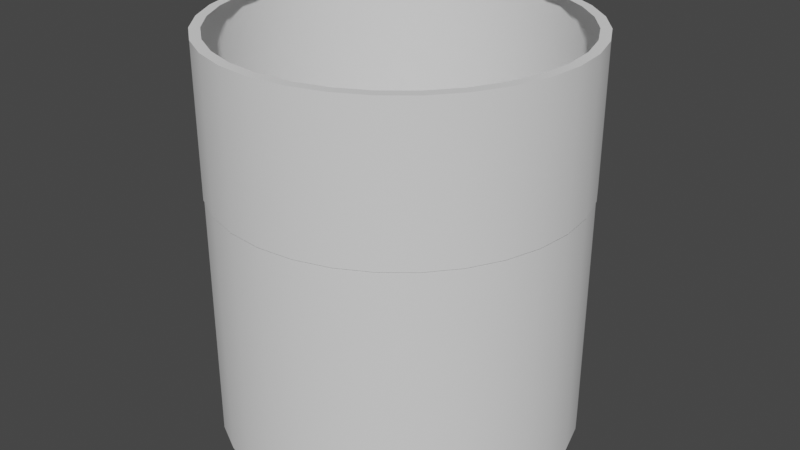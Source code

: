 # Source: BucketColdroom.blend  (saved by Blender 3.4.6; exported with 4.5.12 LTS)
import bpy
from mathutils import Matrix  # noqa: F401  (used for matrix-valued properties, if any)

bpy.ops.wm.read_factory_settings(use_empty=True)
scene = bpy.context.scene
scene.name = 'Scene'

# ---- collections
col_import = bpy.data.collections.new('Import'); scene.collection.children.link(col_import)

# ---- node groups
ng_auto_smooth = bpy.data.node_groups.new('Auto Smooth', 'GeometryNodeTree')
_s = ng_auto_smooth.interface.new_socket(name='Geometry', in_out='OUTPUT', socket_type='NodeSocketGeometry')
_s = ng_auto_smooth.interface.new_socket(name='Geometry', in_out='INPUT', socket_type='NodeSocketGeometry')
_s = ng_auto_smooth.interface.new_socket(name='Angle', in_out='INPUT', socket_type='NodeSocketFloat')
_s.subtype = 'ANGLE'
_s.min_value = 0.0
_s.max_value = 3.142
ng_auto_smooth.is_modifier = True
_N = ng_auto_smooth.nodes; _L = ng_auto_smooth.links
n0 = _N.new('NodeGroupOutput'); n0.name = 'Group Output'; n0.location = (480, -100)
n1 = _N.new('NodeGroupInput'); n1.name = 'Group Input'; n1.location = (-420, -300)
n2 = _N.new('NodeGroupInput'); n2.name = 'Group Input.001'; n2.location = (-60, -100)
n3 = _N.new('GeometryNodeSetShadeSmooth'); n3.name = 'Set Shade Smooth'; n3.location = (120, -100)
n3.domain = 'EDGE'
n4 = _N.new('GeometryNodeSetShadeSmooth'); n4.name = 'Set Shade Smooth.001'; n4.location = (300, -100)
n5 = _N.new('GeometryNodeInputMeshEdgeAngle'); n5.name = 'Edge Angle'; n5.location = (-420, -220)
n6 = _N.new('GeometryNodeInputEdgeSmooth'); n6.name = 'Is Edge Smooth'; n6.location = (-60, -160)
n7 = _N.new('GeometryNodeInputShadeSmooth'); n7.name = 'Is Face Smooth'; n7.location = (-240, -340)
n8 = _N.new('FunctionNodeBooleanMath'); n8.name = 'Boolean Math'; n8.location = (-60, -220)
n9 = _N.new('FunctionNodeCompare'); n9.name = 'Compare'; n9.location = (-240, -180)
n9.operation = 'LESS_EQUAL'
_L.new(n5.outputs[0], n9.inputs[0])
_L.new(n4.outputs[0], n0.inputs[0])
_L.new(n1.outputs[1], n9.inputs[1])
_L.new(n9.outputs[0], n8.inputs[0])
_L.new(n7.outputs[0], n8.inputs[1])
_L.new(n2.outputs[0], n3.inputs[0])
_L.new(n6.outputs[0], n3.inputs[1])
_L.new(n3.outputs[0], n4.inputs[0])
_L.new(n8.outputs[0], n3.inputs[2])
n0.is_active_output = True

# ---- world
world_world = bpy.data.worlds.new('World'); scene.world = world_world
world_world.use_nodes = True; world_world.node_tree.nodes.clear()
_N = world_world.node_tree.nodes; _L = world_world.node_tree.links
n0 = _N.new('ShaderNodeOutputWorld'); n0.name = 'World Output'; n0.location = (300, 300)
n1 = _N.new('ShaderNodeBackground'); n1.name = 'Background'; n1.location = (10, 300)
n1.inputs[0].default_value = (0.05088, 0.05088, 0.05088, 1.0)
_L.new(n1.outputs[0], n0.inputs[0])
n0.is_active_output = True
world_world.color = (0.05088, 0.05088, 0.05088)
world_world.use_sun_shadow = False
world_world.sun_shadow_jitter_overblur = 0.0

# ---- meshes
me_cylinder = bpy.data.meshes.new('Cylinder')
me_cylinder.from_pydata([(0.0, 1.0, -0.8571), (-0.1851, 0.9305, 0.7419), (0.1951, 0.9808, -0.8571), (-0.3631, 0.8765, 0.7419), (0.3827, 0.9239, -0.8571), (-0.5271, 0.7888, 0.7419), (0.5556, 0.8315, -0.8571), (-0.6708, 0.6708, 0.7419), (0.7071, 0.7071, -0.8571), (-0.7888, 0.5271, 0.7419), (0.8315, 0.5556, -0.8571), (-0.8765, 0.3631, 0.7419), (0.9239, 0.3827, -0.8571), (-0.9305, 0.1851, 0.7419), (0.9808, 0.1951, -0.8571), (-0.9487, 0.0, 0.7419), (1.0, 0.0, -0.8571), (-0.9305, -0.1851, 0.7419), (0.9808, -0.1951, -0.8571), (-0.8765, -0.3631, 0.7419), (0.9239, -0.3827, -0.8571), (-0.7888, -0.5271, 0.7419), (0.8315, -0.5556, -0.8571), (-0.6708, -0.6708, 0.7419), (0.7071, -0.7071, -0.8571), (-0.5271, -0.7888, 0.7419), (0.5556, -0.8315, -0.8571), (-0.3631, -0.8765, 0.7419), (0.3827, -0.9239, -0.8571), (-0.1851, -0.9305, 0.7419), (0.1951, -0.9808, -0.8571), (2.237e-08, -0.9487, 0.7419), (0.0, -1.0, -0.8571), (0.1851, -0.9305, 0.7419), (-0.1951, -0.9808, -0.8571), (0.3631, -0.8765, 0.7419), (-0.3827, -0.9239, -0.8571), (0.5271, -0.7888, 0.7419), (-0.5556, -0.8315, -0.8571), (0.6709, -0.6708, 0.7419), (-0.7071, -0.7071, -0.8571), (0.7888, -0.5271, 0.7419), (-0.8315, -0.5556, -0.8571), (0.8765, -0.3631, 0.7419), (-0.9239, -0.3827, -0.8571), (0.9305, -0.1851, 0.7419), (-0.9808, -0.1951, -0.8571), (0.9487, 0.0, 0.7419), (-1.0, 0.0, -0.8571), (0.9305, 0.1851, 0.7419), (-0.9808, 0.1951, -0.8571), (0.8765, 0.3631, 0.7419), (-0.9239, 0.3827, -0.8571), (0.7888, 0.5271, 0.7419), (-0.8315, 0.5556, -0.8571), (0.6709, 0.6708, 0.7419), (-0.7071, 0.7071, -0.8571), (0.5271, 0.7888, 0.7419), (-0.5556, 0.8315, -0.8571), (0.3631, 0.8765, 0.7419), (-0.3827, 0.9239, -0.8571), (2.237e-08, 0.9487, 0.7419), (-0.1951, 0.9808, -0.8571), (0.1851, 0.9305, 0.7419), (0.0, 1.0, 0.1497), (0.1951, 0.9808, 0.1497), (0.3827, 0.9239, 0.1497), (0.5556, 0.8315, 0.1497), (0.7071, 0.7071, 0.1497), (0.8315, 0.5556, 0.1497), (0.9239, 0.3827, 0.1497), (0.9808, 0.1951, 0.1497), (1.0, 0.0, 0.1497), (0.9808, -0.1951, 0.1497), (0.9239, -0.3827, 0.1497), (0.8315, -0.5556, 0.1497), (0.7071, -0.7071, 0.1497), (0.5556, -0.8315, 0.1497), (0.3827, -0.9239, 0.1497), (0.1951, -0.9808, 0.1497), (0.0, -1.0, 0.1497), (-0.1951, -0.9808, 0.1497), (-0.3827, -0.9239, 0.1497), (-0.5556, -0.8315, 0.1497), (-0.7071, -0.7071, 0.1497), (-0.8315, -0.5556, 0.1497), (-0.9239, -0.3827, 0.1497), (-0.9808, -0.1951, 0.1497), (-1.0, 0.0, 0.1497), (-0.9808, 0.1951, 0.1497), (-0.9239, 0.3827, 0.1497), (-0.8315, 0.5556, 0.1497), (-0.7071, 0.7071, 0.1497), (-0.5556, 0.8315, 0.1497), (-0.3827, 0.9239, 0.1497), (-0.1951, 0.9808, 0.1497), (0.196, 0.9853, 0.7419), (-4.398e-09, 1.005, 0.7419), (-4.398e-09, 1.005, 0.1483), (0.3844, 0.9281, 0.7419), (0.5581, 0.8353, 0.7419), (0.7104, 0.7104, 0.7419), (0.8353, 0.5581, 0.7419), (0.9281, 0.3844, 0.7419), (0.9853, 0.196, 0.7419), (1.005, 0.0, 0.7419), (0.9853, -0.196, 0.7419), (0.9281, -0.3844, 0.7419), (0.8353, -0.5581, 0.7419), (0.7104, -0.7104, 0.7419), (0.5581, -0.8353, 0.7419), (0.3844, -0.9281, 0.7419), (0.196, -0.9853, 0.7419), (-4.398e-09, -1.005, 0.7419), (-0.196, -0.9853, 0.7419), (-0.3844, -0.9281, 0.7419), (-0.5581, -0.8353, 0.7419), (-0.7104, -0.7104, 0.7419), (-0.8353, -0.5581, 0.7419), (-0.9281, -0.3844, 0.7419), (-0.9853, -0.196, 0.7419), (-1.005, 0.0, 0.7419), (-0.9853, 0.196, 0.7419), (-0.9281, 0.3844, 0.7419), (-0.8353, 0.5581, 0.7419), (-0.7104, 0.7104, 0.7419), (-0.5581, 0.8353, 0.7419), (-0.3844, 0.9281, 0.7419), (-0.196, 0.9853, 0.7419), (0.196, 0.9853, 0.1483), (0.3844, 0.9281, 0.1483), (0.5581, 0.8353, 0.1483), (0.7104, 0.7104, 0.1483), (0.8353, 0.5581, 0.1483), (0.9281, 0.3844, 0.1483), (0.9853, 0.196, 0.1483), (1.005, 0.0, 0.1483), (0.9853, -0.196, 0.1483), (0.9281, -0.3844, 0.1483), (0.8353, -0.5581, 0.1483), (0.7104, -0.7104, 0.1483), (0.5581, -0.8353, 0.1483), (0.3844, -0.9281, 0.1483), (0.196, -0.9853, 0.1483), (-4.398e-09, -1.005, 0.1483), (-0.196, -0.9853, 0.1483), (-0.3844, -0.9281, 0.1483), (-0.5581, -0.8353, 0.1483), (-0.7104, -0.7104, 0.1483), (-0.8353, -0.5581, 0.1483), (-0.9281, -0.3844, 0.1483), (-0.9853, -0.196, 0.1483), (-1.005, 0.0, 0.1483), (-0.9853, 0.196, 0.1483), (-0.9281, 0.3844, 0.1483), (-0.8353, 0.5581, 0.1483), (-0.7104, 0.7104, 0.1483), (-0.5581, 0.8353, 0.1483), (-0.3844, 0.9281, 0.1483), (-0.196, 0.9853, 0.1483)], [], [(69, 68, 132, 133), (64, 95, 159, 98), (83, 82, 146, 147), (70, 69, 133, 134), (84, 83, 147, 148), (71, 70, 134, 135), (85, 84, 148, 149), (72, 71, 135, 136), (86, 85, 149, 150), (73, 72, 136, 137), (87, 86, 150, 151), (74, 73, 137, 138), (88, 87, 151, 152), (75, 74, 138, 139), (89, 88, 152, 153), (76, 75, 139, 140), (90, 89, 153, 154), (77, 76, 140, 141), (91, 90, 154, 155), (78, 77, 141, 142), (65, 64, 98, 129), (92, 91, 155, 156), (79, 78, 142, 143), (66, 65, 129, 130), (93, 92, 156, 157), (80, 79, 143, 144), (67, 66, 130, 131), (94, 93, 157, 158), (81, 80, 144, 145), (68, 67, 131, 132), (95, 94, 158, 159), (82, 81, 145, 146), (0, 2, 4, 6, 8, 10, 12, 14, 16, 18, 20, 22, 24, 26, 28, 30, 32, 34, 36, 38, 40, 42, 44, 46, 48, 50, 52, 54, 56, 58, 60, 62), (62, 95, 64, 0), (60, 94, 95, 62), (58, 93, 94, 60), (56, 92, 93, 58), (54, 91, 92, 56), (52, 90, 91, 54), (50, 89, 90, 52), (48, 88, 89, 50), (46, 87, 88, 48), (44, 86, 87, 46), (42, 85, 86, 44), (40, 84, 85, 42), (38, 83, 84, 40), (36, 82, 83, 38), (34, 81, 82, 36), (32, 80, 81, 34), (30, 79, 80, 32), (28, 78, 79, 30), (26, 77, 78, 28), (24, 76, 77, 26), (22, 75, 76, 24), (20, 74, 75, 22), (18, 73, 74, 20), (16, 72, 73, 18), (14, 71, 72, 16), (12, 70, 71, 14), (10, 69, 70, 12), (8, 68, 69, 10), (6, 67, 68, 8), (4, 66, 67, 6), (2, 65, 66, 4), (0, 64, 65, 2), (98, 97, 96, 129), (129, 96, 99, 130), (130, 99, 100, 131), (131, 100, 101, 132), (132, 101, 102, 133), (133, 102, 103, 134), (134, 103, 104, 135), (135, 104, 105, 136), (136, 105, 106, 137), (137, 106, 107, 138), (138, 107, 108, 139), (139, 108, 109, 140), (140, 109, 110, 141), (141, 110, 111, 142), (142, 111, 112, 143), (143, 112, 113, 144), (144, 113, 114, 145), (145, 114, 115, 146), (146, 115, 116, 147), (147, 116, 117, 148), (148, 117, 118, 149), (149, 118, 119, 150), (150, 119, 120, 151), (151, 120, 121, 152), (152, 121, 122, 153), (153, 122, 123, 154), (154, 123, 124, 155), (155, 124, 125, 156), (156, 125, 126, 157), (157, 126, 127, 158), (106, 105, 47, 45), (158, 127, 128, 159), (159, 128, 97, 98), (120, 119, 19, 17), (107, 106, 45, 43), (121, 120, 17, 15), (108, 107, 43, 41), (122, 121, 15, 13), (109, 108, 41, 39), (123, 122, 13, 11), (110, 109, 39, 37), (96, 97, 61, 63), (124, 123, 11, 9), (111, 110, 37, 35), (125, 124, 9, 7), (112, 111, 35, 33), (99, 96, 63, 59), (126, 125, 7, 5), (113, 112, 33, 31), (100, 99, 59, 57), (127, 126, 5, 3), (114, 113, 31, 29), (101, 100, 57, 55), (128, 127, 3, 1), (115, 114, 29, 27), (102, 101, 55, 53), (97, 128, 1, 61), (116, 115, 27, 25), (103, 102, 53, 51), (117, 116, 25, 23), (104, 103, 51, 49), (118, 117, 23, 21), (105, 104, 49, 47), (119, 118, 21, 19)])
me_cylinder.polygons.foreach_set('use_smooth', [True] * 129)
_uv = me_cylinder.uv_layers.new(name='UVMap')
_uv.uv.foreach_set('vector', [0.8438, 0.8005, 0.875, 0.8005, 0.875, 0.8005, 0.8438, 0.8005, 0.0, 0.8005, 0.03125, 0.8005, 0.03125, 0.8005, 0.0, 0.8005, 0.4062, 0.8005, 0.4375, 0.8005, 0.4375, 0.8005, 0.4062, 0.8005, 0.8125, 0.8005, 0.8438, 0.8005, 0.8438, 0.8005, 0.8125, 0.8005, 0.375, 0.8005, 0.4062, 0.8005, 0.4062, 0.8005, 0.375, 0.8005, 0.7812, 0.8005, 0.8125, 0.8005, 0.8125, 0.8005, 0.7812, 0.8005, 0.3438, 0.8005, 0.375, 0.8005, 0.375, 0.8005, 0.3438, 0.8005, 0.75, 0.8005, 0.7812, 0.8005, 0.7812, 0.8005, 0.75, 0.8005, 0.3125, 0.8005, 0.3438, 0.8005, 0.3438, 0.8005, 0.3125, 0.8005, 0.7188, 0.8005, 0.75, 0.8005, 0.75, 0.8005, 0.7188, 0.8005, 0.2812, 0.8005, 0.3125, 0.8005, 0.3125, 0.8005, 0.2812, 0.8005, 0.6875, 0.8005, 0.7188, 0.8005, 0.7188, 0.8005, 0.6875, 0.8005, 0.25, 0.8005, 0.2812, 0.8005, 0.2812, 0.8005, 0.25, 0.8005, 0.6562, 0.8005, 0.6875, 0.8005, 0.6875, 0.8005, 0.6562, 0.8005, 0.2188, 0.8005, 0.25, 0.8005, 0.25, 0.8005, 0.2188, 0.8005, 0.625, 0.8005, 0.6562, 0.8005, 0.6562, 0.8005, 0.625, 0.8005, 0.1875, 0.8005, 0.2188, 0.8005, 0.2188, 0.8005, 0.1875, 0.8005, 0.5938, 0.8005, 0.625, 0.8005, 0.625, 0.8005, 0.5938, 0.8005, 0.1562, 0.8005, 0.1875, 0.8005, 0.1875, 0.8005, 0.1562, 0.8005, 0.5625, 0.8005, 0.5938, 0.8005, 0.5938, 0.8005, 0.5625, 0.8005, 0.9688, 0.8005, 1.0, 0.8005, 1.0, 0.8005, 0.9688, 0.8005, 0.125, 0.8005, 0.1562, 0.8005, 0.1562, 0.8005, 0.125, 0.8005, 0.5312, 0.8005, 0.5625, 0.8005, 0.5625, 0.8005, 0.5312, 0.8005, 0.9375, 0.8005, 0.9688, 0.8005, 0.9688, 0.8005, 0.9375, 0.8005, 0.09375, 0.8005, 0.125, 0.8005, 0.125, 0.8005, 0.09375, 0.8005, 0.5, 0.8005, 0.5312, 0.8005, 0.5312, 0.8005, 0.5, 0.8005, 0.9062, 0.8005, 0.9375, 0.8005, 0.9375, 0.8005, 0.9062, 0.8005, 0.0625, 0.8005, 0.09375, 0.8005, 0.09375, 0.8005, 0.0625, 0.8005, 0.4688, 0.8005, 0.5, 0.8005, 0.5, 0.8005, 0.4688, 0.8005, 0.875, 0.8005, 0.9062, 0.8005, 0.9062, 0.8005, 0.875, 0.8005, 0.03125, 0.8005, 0.0625, 0.8005, 0.0625, 0.8005, 0.03125, 0.8005, 0.4375, 0.8005, 0.4688, 0.8005, 0.4688, 0.8005, 0.4375, 0.8005, 0.75, 0.49, 0.7968, 0.4854, 0.8418, 0.4717, 0.8833, 0.4496, 0.9197, 0.4197, 0.9496, 0.3833, 0.9717, 0.3418, 0.9854, 0.2968, 0.99, 0.25, 0.9854, 0.2032, 0.9717, 0.1582, 0.9496, 0.1167, 0.9197, 0.08029, 0.8833, 0.05045, 0.8418, 0.02827, 0.7968, 0.01461, 0.75, 0.01, 0.7032, 0.01461, 0.6582, 0.02827, 0.6167, 0.05045, 0.5803, 0.08029, 0.5504, 0.1167, 0.5283, 0.1582, 0.5146, 0.2032, 0.51, 0.25, 0.5146, 0.2968, 0.5283, 0.3418, 0.5504, 0.3833, 0.5803, 0.4197, 0.6167, 0.4496, 0.6582, 0.4717, 0.7032, 0.4854, 0.03125, 0.5, 0.03125, 0.8005, 0.0, 0.8005, 0.0, 0.5, 0.0625, 0.5, 0.0625, 0.8005, 0.03125, 0.8005, 0.03125, 0.5, 0.09375, 0.5, 0.09375, 0.8005, 0.0625, 0.8005, 0.0625, 0.5, 0.125, 0.5, 0.125, 0.8005, 0.09375, 0.8005, 0.09375, 0.5, 0.1562, 0.5, 0.1562, 0.8005, 0.125, 0.8005, 0.125, 0.5, 0.1875, 0.5, 0.1875, 0.8005, 0.1562, 0.8005, 0.1562, 0.5, 0.2188, 0.5, 0.2188, 0.8005, 0.1875, 0.8005, 0.1875, 0.5, 0.25, 0.5, 0.25, 0.8005, 0.2188, 0.8005, 0.2188, 0.5, 0.2812, 0.5, 0.2812, 0.8005, 0.25, 0.8005, 0.25, 0.5, 0.3125, 0.5, 0.3125, 0.8005, 0.2812, 0.8005, 0.2812, 0.5, 0.3438, 0.5, 0.3438, 0.8005, 0.3125, 0.8005, 0.3125, 0.5, 0.375, 0.5, 0.375, 0.8005, 0.3438, 0.8005, 0.3438, 0.5, 0.4062, 0.5, 0.4062, 0.8005, 0.375, 0.8005, 0.375, 0.5, 0.4375, 0.5, 0.4375, 0.8005, 0.4062, 0.8005, 0.4062, 0.5, 0.4688, 0.5, 0.4688, 0.8005, 0.4375, 0.8005, 0.4375, 0.5, 0.5, 0.5, 0.5, 0.8005, 0.4688, 0.8005, 0.4688, 0.5, 0.5312, 0.5, 0.5312, 0.8005, 0.5, 0.8005, 0.5, 0.5, 0.5625, 0.5, 0.5625, 0.8005, 0.5312, 0.8005, 0.5312, 0.5, 0.5938, 0.5, 0.5938, 0.8005, 0.5625, 0.8005, 0.5625, 0.5, 0.625, 0.5, 0.625, 0.8005, 0.5938, 0.8005, 0.5938, 0.5, 0.6562, 0.5, 0.6562, 0.8005, 0.625, 0.8005, 0.625, 0.5, 0.6875, 0.5, 0.6875, 0.8005, 0.6562, 0.8005, 0.6562, 0.5, 0.7188, 0.5, 0.7188, 0.8005, 0.6875, 0.8005, 0.6875, 0.5, 0.75, 0.5, 0.75, 0.8005, 0.7188, 0.8005, 0.7188, 0.5, 0.7812, 0.5, 0.7812, 0.8005, 0.75, 0.8005, 0.75, 0.5, 0.8125, 0.5, 0.8125, 0.8005, 0.7812, 0.8005, 0.7812, 0.5, 0.8438, 0.5, 0.8438, 0.8005, 0.8125, 0.8005, 0.8125, 0.5, 0.875, 0.5, 0.875, 0.8005, 0.8438, 0.8005, 0.8438, 0.5, 0.9062, 0.5, 0.9062, 0.8005, 0.875, 0.8005, 0.875, 0.5, 0.9375, 0.5, 0.9375, 0.8005, 0.9062, 0.8005, 0.9062, 0.5, 0.9688, 0.5, 0.9688, 0.8005, 0.9375, 0.8005, 0.9375, 0.5, 1.0, 0.5, 1.0, 0.8005, 0.9688, 0.8005, 0.9688, 0.5, 1.0, 0.8005, 1.0, 1.0, 0.9688, 1.0, 0.9688, 0.8005, 0.9688, 0.8005, 0.9688, 1.0, 0.9375, 1.0, 0.9375, 0.8005, 0.9375, 0.8005, 0.9375, 1.0, 0.9062, 1.0, 0.9062, 0.8005, 0.9062, 0.8005, 0.9062, 1.0, 0.875, 1.0, 0.875, 0.8005, 0.875, 0.8005, 0.875, 1.0, 0.8438, 1.0, 0.8438, 0.8005, 0.8438, 0.8005, 0.8438, 1.0, 0.8125, 1.0, 0.8125, 0.8005, 0.8125, 0.8005, 0.8125, 1.0, 0.7812, 1.0, 0.7812, 0.8005, 0.7812, 0.8005, 0.7812, 1.0, 0.75, 1.0, 0.75, 0.8005, 0.75, 0.8005, 0.75, 1.0, 0.7188, 1.0, 0.7188, 0.8005, 0.7188, 0.8005, 0.7188, 1.0, 0.6875, 1.0, 0.6875, 0.8005, 0.6875, 0.8005, 0.6875, 1.0, 0.6562, 1.0, 0.6562, 0.8005, 0.6562, 0.8005, 0.6562, 1.0, 0.625, 1.0, 0.625, 0.8005, 0.625, 0.8005, 0.625, 1.0, 0.5938, 1.0, 0.5938, 0.8005, 0.5938, 0.8005, 0.5938, 1.0, 0.5625, 1.0, 0.5625, 0.8005, 0.5625, 0.8005, 0.5625, 1.0, 0.5312, 1.0, 0.5312, 0.8005, 0.5312, 0.8005, 0.5312, 1.0, 0.5, 1.0, 0.5, 0.8005, 0.5, 0.8005, 0.5, 1.0, 0.4688, 1.0, 0.4688, 0.8005, 0.4688, 0.8005, 0.4688, 1.0, 0.4375, 1.0, 0.4375, 0.8005, 0.4375, 0.8005, 0.4375, 1.0, 0.4062, 1.0, 0.4062, 0.8005, 0.4062, 0.8005, 0.4062, 1.0, 0.375, 1.0, 0.375, 0.8005, 0.375, 0.8005, 0.375, 1.0, 0.3438, 1.0, 0.3438, 0.8005, 0.3438, 0.8005, 0.3438, 1.0, 0.3125, 1.0, 0.3125, 0.8005, 0.3125, 0.8005, 0.3125, 1.0, 0.2812, 1.0, 0.2812, 0.8005, 0.2812, 0.8005, 0.2812, 1.0, 0.25, 1.0, 0.25, 0.8005, 0.25, 0.8005, 0.25, 1.0, 0.2188, 1.0, 0.2188, 0.8005, 0.2188, 0.8005, 0.2188, 1.0, 0.1875, 1.0, 0.1875, 0.8005, 0.1875, 0.8005, 0.1875, 1.0, 0.1562, 1.0, 0.1562, 0.8005, 0.1562, 0.8005, 0.1562, 1.0, 0.125, 1.0, 0.125, 0.8005, 0.125, 0.8005, 0.125, 1.0, 0.09375, 1.0, 0.09375, 0.8005, 0.09375, 0.8005, 0.09375, 1.0, 0.0625, 1.0, 0.0625, 0.8005, 0.7188, 1.0, 0.75, 1.0, 0.75, 1.0, 0.7188, 1.0, 0.0625, 0.8005, 0.0625, 1.0, 0.03125, 1.0, 0.03125, 0.8005, 0.03125, 0.8005, 0.03125, 1.0, 0.0, 1.0, 0.0, 0.8005, 0.2812, 1.0, 0.3125, 1.0, 0.3125, 1.0, 0.2812, 1.0, 0.6875, 1.0, 0.7188, 1.0, 0.7188, 1.0, 0.6875, 1.0, 0.25, 1.0, 0.2812, 1.0, 0.2812, 1.0, 0.25, 1.0, 0.6562, 1.0, 0.6875, 1.0, 0.6875, 1.0, 0.6562, 1.0, 0.2188, 1.0, 0.25, 1.0, 0.25, 1.0, 0.2188, 1.0, 0.625, 1.0, 0.6562, 1.0, 0.6562, 1.0, 0.625, 1.0, 0.1875, 1.0, 0.2188, 1.0, 0.2188, 1.0, 0.1875, 1.0, 0.5938, 1.0, 0.625, 1.0, 0.625, 1.0, 0.5938, 1.0, 0.9688, 1.0, 1.0, 1.0, 1.0, 1.0, 0.9688, 1.0, 0.1562, 1.0, 0.1875, 1.0, 0.1875, 1.0, 0.1562, 1.0, 0.5625, 1.0, 0.5938, 1.0, 0.5938, 1.0, 0.5625, 1.0, 0.125, 1.0, 0.1562, 1.0, 0.1562, 1.0, 0.125, 1.0, 0.5312, 1.0, 0.5625, 1.0, 0.5625, 1.0, 0.5312, 1.0, 0.9375, 1.0, 0.9688, 1.0, 0.9688, 1.0, 0.9375, 1.0, 0.09375, 1.0, 0.125, 1.0, 0.125, 1.0, 0.09375, 1.0, 0.5, 1.0, 0.5312, 1.0, 0.5312, 1.0, 0.5, 1.0, 0.9062, 1.0, 0.9375, 1.0, 0.9375, 1.0, 0.9062, 1.0, 0.0625, 1.0, 0.09375, 1.0, 0.09375, 1.0, 0.0625, 1.0, 0.4688, 1.0, 0.5, 1.0, 0.5, 1.0, 0.4688, 1.0, 0.875, 1.0, 0.9062, 1.0, 0.9062, 1.0, 0.875, 1.0, 0.03125, 1.0, 0.0625, 1.0, 0.0625, 1.0, 0.03125, 1.0, 0.4375, 1.0, 0.4688, 1.0, 0.4688, 1.0, 0.4375, 1.0, 0.8438, 1.0, 0.875, 1.0, 0.875, 1.0, 0.8438, 1.0, 0.0, 1.0, 0.03125, 1.0, 0.03125, 1.0, 0.0, 1.0, 0.4062, 1.0, 0.4375, 1.0, 0.4375, 1.0, 0.4062, 1.0, 0.8125, 1.0, 0.8438, 1.0, 0.8438, 1.0, 0.8125, 1.0, 0.375, 1.0, 0.4062, 1.0, 0.4062, 1.0, 0.375, 1.0, 0.7812, 1.0, 0.8125, 1.0, 0.8125, 1.0, 0.7812, 1.0, 0.3438, 1.0, 0.375, 1.0, 0.375, 1.0, 0.3438, 1.0, 0.75, 1.0, 0.7812, 1.0, 0.7812, 1.0, 0.75, 1.0, 0.3125, 1.0, 0.3438, 1.0, 0.3438, 1.0, 0.3125, 1.0])
me_cylinder.update()

# ---- objects
ob_bucket = bpy.data.objects.new('Bucket', me_cylinder)

# ---- transforms, parenting, visibility, modifiers, constraints
ob_bucket.location = (4.599, 3.054, 0.3825)
ob_bucket.scale = (0.2913, 0.2913, 0.3983)
_m = ob_bucket.modifiers.new('Auto Smooth', 'NODES')
_m.node_group = ng_auto_smooth
_gi = [s.identifier for s in ng_auto_smooth.interface.items_tree if s.item_type == 'SOCKET' and s.in_out == 'INPUT']
_m[_gi[1]] = 0.5236  # Angle

# ---- collection membership
col_import.objects.link(ob_bucket)

# ---- scene / render settings (as saved in the file)
scene.frame_start = 1; scene.frame_end = 250; scene.frame_set(1)
scene.render.engine = 'BLENDER_EEVEE_NEXT'
scene.cycles.sampling_pattern = 'TABULATED_SOBOL'
scene.cycles.use_light_tree = False
scene.view_settings.view_transform = 'Filmic'
bpy.context.view_layer.update()

# ---- added for rendering (the .blend has no active camera and no usable light): camera, sun
cam_auto = bpy.data.cameras.new('AutoCamera')
cam_auto.lens = 50.0
cam_auto.sensor_width = 36.0
cam_auto.clip_end = 1000.0
ob_auto_camera = bpy.data.objects.new('AutoCamera', cam_auto)
scene.collection.objects.link(ob_auto_camera)
ob_auto_camera.location = (5.56492, 1.89444, 1.13253)
ob_auto_camera.rotation_euler = (1.09748, -7.21219e-08, 0.694738)
scene.camera = ob_auto_camera
light_auto_sun = bpy.data.lights.new('AutoSun', 'SUN')
light_auto_sun.energy = 3.0
light_auto_sun.angle = 0.0523599
ob_auto_sun = bpy.data.objects.new('AutoSun', light_auto_sun)
scene.collection.objects.link(ob_auto_sun)
ob_auto_sun.rotation_euler = (0.872665, 0.174533, 0.523599)
bpy.context.view_layer.update()

